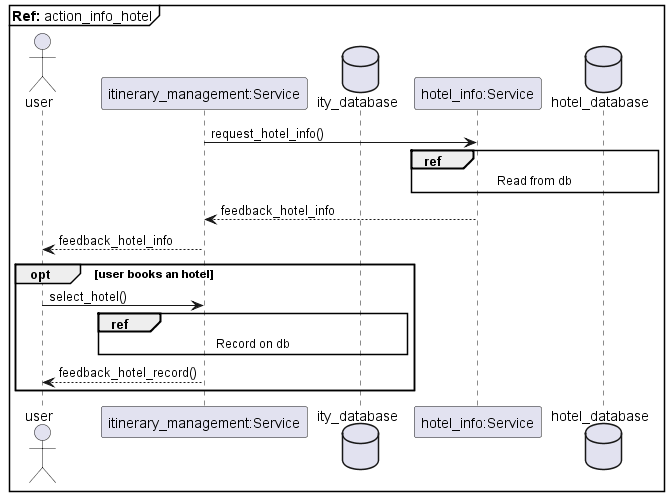

The diagram above was rendered by PlantUML. Its source (embedded in the PNG):
@startuml ref_hotel
mainframe **Ref:** action_info_hotel
actor user
participant "itinerary_management:Service" as ity
database ity_database as ity_db

participant "hotel_info:Service" as  hotel
database hotel_database as  hotel_db
ity -> hotel : request_hotel_info()
    ref over hotel,hotel_db
        Read from db
    end ref

ity <-- hotel : feedback_hotel_info
user <-- ity : feedback_hotel_info

opt user books an hotel
    user -> ity : select_hotel()
    ref over ity,ity_db 
        Record on db
    end ref
    user <-- ity : feedback_hotel_record()
end
@enduml